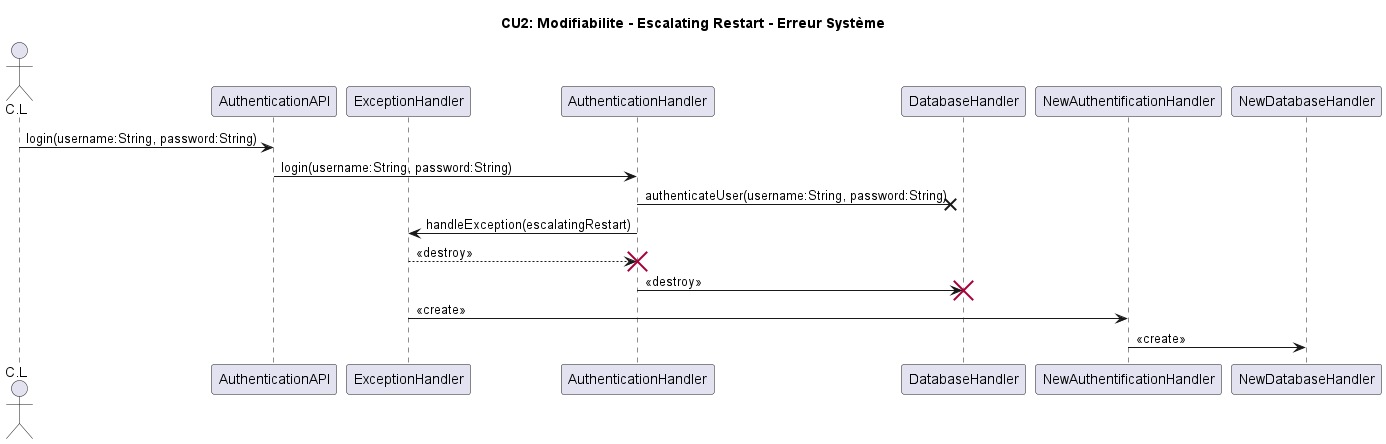

The diagram above was rendered by PlantUML. Its source (embedded in the PNG):
@startuml
actor C.L as CL
participant AuthenticationAPI as AuthAPI
participant ExceptionHandler as Exc
participant AuthenticationHandler as Auth
participant DatabaseHandler as DB
participant NewAuthentificationHandler as NewAuth
participant NewDatabaseHandler as NewDB



title CU2: Modifiabilite - Escalating Restart - Erreur Système

CL -> AuthAPI: login(username:String, password:String)
AuthAPI ->Auth : login(username:String, password:String)
Auth ->x DB: authenticateUser(username:String, password:String)
Auth -> Exc: handleException(escalatingRestart)
Exc --> Auth: «destroy»
destroy Auth
Auth -> DB: «destroy»
destroy DB
Exc -> NewAuth : «create» 
NewAuth -> NewDB : «create» 

@enduml